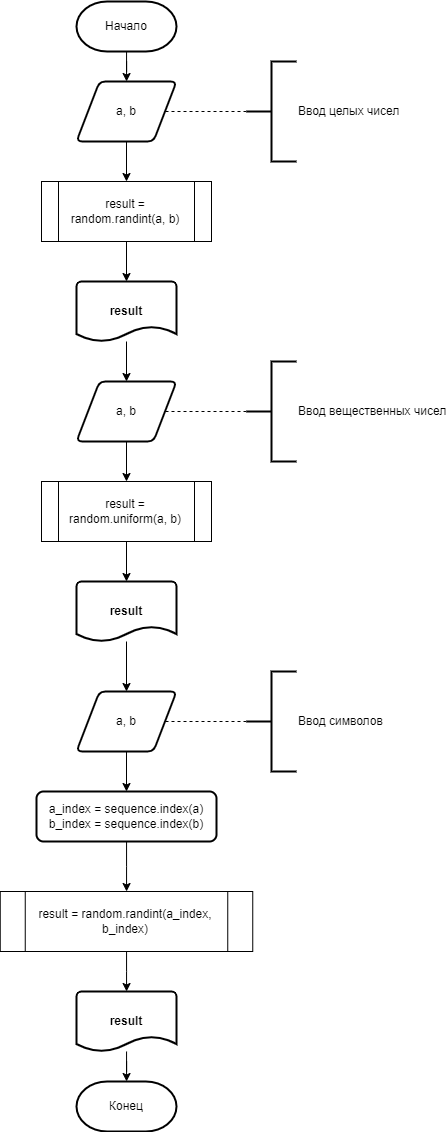

The diagram above was exported from draw.io. Its source (the exported page's mxGraphModel, read from the mxfile embedded in the PNG):
<mxGraphModel dx="1673" dy="896" grid="1" gridSize="10" guides="1" tooltips="1" connect="1" arrows="1" fold="1" page="1" pageScale="1" pageWidth="827" pageHeight="1169" math="0" shadow="0">
  <root>
    <mxCell id="WIyWlLk6GJQsqaUBKTNV-0" />
    <mxCell id="WIyWlLk6GJQsqaUBKTNV-1" parent="WIyWlLk6GJQsqaUBKTNV-0" />
    <mxCell id="NI4-6umjRQ4_UXSDui4r-25" value="" style="edgeStyle=orthogonalEdgeStyle;rounded=0;orthogonalLoop=1;jettySize=auto;html=1;" edge="1" parent="WIyWlLk6GJQsqaUBKTNV-1" source="NI4-6umjRQ4_UXSDui4r-1" target="NI4-6umjRQ4_UXSDui4r-23">
      <mxGeometry relative="1" as="geometry" />
    </mxCell>
    <mxCell id="NI4-6umjRQ4_UXSDui4r-1" value="Начало" style="strokeWidth=2;html=1;shape=mxgraph.flowchart.terminator;whiteSpace=wrap;" vertex="1" parent="WIyWlLk6GJQsqaUBKTNV-1">
      <mxGeometry x="380" y="20" width="100" height="50" as="geometry" />
    </mxCell>
    <mxCell id="NI4-6umjRQ4_UXSDui4r-55" value="" style="edgeStyle=orthogonalEdgeStyle;rounded=0;orthogonalLoop=1;jettySize=auto;html=1;" edge="1" parent="WIyWlLk6GJQsqaUBKTNV-1" source="NI4-6umjRQ4_UXSDui4r-4" target="NI4-6umjRQ4_UXSDui4r-51">
      <mxGeometry relative="1" as="geometry" />
    </mxCell>
    <mxCell id="NI4-6umjRQ4_UXSDui4r-4" value="&lt;div&gt;a_index = sequence.index(a)&lt;/div&gt;&lt;div&gt;b_index = sequence.index(b)&lt;/div&gt;" style="rounded=1;whiteSpace=wrap;html=1;absoluteArcSize=1;arcSize=14;strokeWidth=2;" vertex="1" parent="WIyWlLk6GJQsqaUBKTNV-1">
      <mxGeometry x="340" y="810" width="180" height="50" as="geometry" />
    </mxCell>
    <mxCell id="NI4-6umjRQ4_UXSDui4r-42" value="" style="edgeStyle=orthogonalEdgeStyle;rounded=0;orthogonalLoop=1;jettySize=auto;html=1;" edge="1" parent="WIyWlLk6GJQsqaUBKTNV-1" source="NI4-6umjRQ4_UXSDui4r-6" target="NI4-6umjRQ4_UXSDui4r-39">
      <mxGeometry relative="1" as="geometry" />
    </mxCell>
    <mxCell id="NI4-6umjRQ4_UXSDui4r-6" value="result" style="strokeWidth=2;html=1;shape=mxgraph.flowchart.document2;whiteSpace=wrap;size=0.25;fontStyle=1" vertex="1" parent="WIyWlLk6GJQsqaUBKTNV-1">
      <mxGeometry x="380" y="300" width="100" height="60" as="geometry" />
    </mxCell>
    <mxCell id="NI4-6umjRQ4_UXSDui4r-7" style="edgeStyle=orthogonalEdgeStyle;rounded=0;orthogonalLoop=1;jettySize=auto;html=1;exitX=0.5;exitY=1;exitDx=0;exitDy=0;exitPerimeter=0;" edge="1" parent="WIyWlLk6GJQsqaUBKTNV-1" source="NI4-6umjRQ4_UXSDui4r-1" target="NI4-6umjRQ4_UXSDui4r-1">
      <mxGeometry relative="1" as="geometry" />
    </mxCell>
    <mxCell id="NI4-6umjRQ4_UXSDui4r-8" value="Конец" style="strokeWidth=2;html=1;shape=mxgraph.flowchart.terminator;whiteSpace=wrap;" vertex="1" parent="WIyWlLk6GJQsqaUBKTNV-1">
      <mxGeometry x="380" y="1100" width="100" height="50" as="geometry" />
    </mxCell>
    <mxCell id="NI4-6umjRQ4_UXSDui4r-24" value="" style="edgeStyle=orthogonalEdgeStyle;rounded=0;orthogonalLoop=1;jettySize=auto;html=1;endArrow=none;endFill=0;dashed=1;" edge="1" parent="WIyWlLk6GJQsqaUBKTNV-1" source="NI4-6umjRQ4_UXSDui4r-22" target="NI4-6umjRQ4_UXSDui4r-23">
      <mxGeometry relative="1" as="geometry" />
    </mxCell>
    <mxCell id="NI4-6umjRQ4_UXSDui4r-22" value="Ввод целых чисел" style="strokeWidth=2;html=1;shape=mxgraph.flowchart.annotation_2;align=left;labelPosition=right;pointerEvents=1;" vertex="1" parent="WIyWlLk6GJQsqaUBKTNV-1">
      <mxGeometry x="550" y="80" width="50" height="100" as="geometry" />
    </mxCell>
    <mxCell id="NI4-6umjRQ4_UXSDui4r-31" value="" style="edgeStyle=orthogonalEdgeStyle;rounded=0;orthogonalLoop=1;jettySize=auto;html=1;" edge="1" parent="WIyWlLk6GJQsqaUBKTNV-1" source="NI4-6umjRQ4_UXSDui4r-23" target="NI4-6umjRQ4_UXSDui4r-30">
      <mxGeometry relative="1" as="geometry" />
    </mxCell>
    <mxCell id="NI4-6umjRQ4_UXSDui4r-23" value="a, b" style="shape=parallelogram;html=1;strokeWidth=2;perimeter=parallelogramPerimeter;whiteSpace=wrap;rounded=1;arcSize=12;size=0.23;" vertex="1" parent="WIyWlLk6GJQsqaUBKTNV-1">
      <mxGeometry x="380" y="100" width="100" height="60" as="geometry" />
    </mxCell>
    <mxCell id="NI4-6umjRQ4_UXSDui4r-32" value="" style="edgeStyle=orthogonalEdgeStyle;rounded=0;orthogonalLoop=1;jettySize=auto;html=1;" edge="1" parent="WIyWlLk6GJQsqaUBKTNV-1" source="NI4-6umjRQ4_UXSDui4r-30" target="NI4-6umjRQ4_UXSDui4r-6">
      <mxGeometry relative="1" as="geometry" />
    </mxCell>
    <mxCell id="NI4-6umjRQ4_UXSDui4r-30" value="result = random.randint(a, b)" style="shape=process;whiteSpace=wrap;html=1;backgroundOutline=1;" vertex="1" parent="WIyWlLk6GJQsqaUBKTNV-1">
      <mxGeometry x="345" y="200" width="170" height="60" as="geometry" />
    </mxCell>
    <mxCell id="NI4-6umjRQ4_UXSDui4r-53" value="" style="edgeStyle=orthogonalEdgeStyle;rounded=0;orthogonalLoop=1;jettySize=auto;html=1;" edge="1" parent="WIyWlLk6GJQsqaUBKTNV-1" source="NI4-6umjRQ4_UXSDui4r-34" target="NI4-6umjRQ4_UXSDui4r-49">
      <mxGeometry relative="1" as="geometry" />
    </mxCell>
    <mxCell id="NI4-6umjRQ4_UXSDui4r-34" value="result" style="strokeWidth=2;html=1;shape=mxgraph.flowchart.document2;whiteSpace=wrap;size=0.25;fontStyle=1" vertex="1" parent="WIyWlLk6GJQsqaUBKTNV-1">
      <mxGeometry x="380" y="600" width="100" height="60" as="geometry" />
    </mxCell>
    <mxCell id="NI4-6umjRQ4_UXSDui4r-35" style="edgeStyle=orthogonalEdgeStyle;rounded=0;orthogonalLoop=1;jettySize=auto;html=1;exitX=0.5;exitY=1;exitDx=0;exitDy=0;exitPerimeter=0;" edge="1" parent="WIyWlLk6GJQsqaUBKTNV-1">
      <mxGeometry relative="1" as="geometry">
        <mxPoint x="430" y="390" as="sourcePoint" />
        <mxPoint x="430" y="390" as="targetPoint" />
      </mxGeometry>
    </mxCell>
    <mxCell id="NI4-6umjRQ4_UXSDui4r-36" value="" style="edgeStyle=orthogonalEdgeStyle;rounded=0;orthogonalLoop=1;jettySize=auto;html=1;endArrow=none;endFill=0;dashed=1;" edge="1" parent="WIyWlLk6GJQsqaUBKTNV-1" source="NI4-6umjRQ4_UXSDui4r-37" target="NI4-6umjRQ4_UXSDui4r-39">
      <mxGeometry relative="1" as="geometry" />
    </mxCell>
    <mxCell id="NI4-6umjRQ4_UXSDui4r-37" value="Ввод вещественных чисел" style="strokeWidth=2;html=1;shape=mxgraph.flowchart.annotation_2;align=left;labelPosition=right;pointerEvents=1;" vertex="1" parent="WIyWlLk6GJQsqaUBKTNV-1">
      <mxGeometry x="550" y="380" width="50" height="100" as="geometry" />
    </mxCell>
    <mxCell id="NI4-6umjRQ4_UXSDui4r-38" value="" style="edgeStyle=orthogonalEdgeStyle;rounded=0;orthogonalLoop=1;jettySize=auto;html=1;" edge="1" parent="WIyWlLk6GJQsqaUBKTNV-1" source="NI4-6umjRQ4_UXSDui4r-39" target="NI4-6umjRQ4_UXSDui4r-41">
      <mxGeometry relative="1" as="geometry" />
    </mxCell>
    <mxCell id="NI4-6umjRQ4_UXSDui4r-39" value="a, b" style="shape=parallelogram;html=1;strokeWidth=2;perimeter=parallelogramPerimeter;whiteSpace=wrap;rounded=1;arcSize=12;size=0.23;" vertex="1" parent="WIyWlLk6GJQsqaUBKTNV-1">
      <mxGeometry x="380" y="400" width="100" height="60" as="geometry" />
    </mxCell>
    <mxCell id="NI4-6umjRQ4_UXSDui4r-40" value="" style="edgeStyle=orthogonalEdgeStyle;rounded=0;orthogonalLoop=1;jettySize=auto;html=1;" edge="1" parent="WIyWlLk6GJQsqaUBKTNV-1" source="NI4-6umjRQ4_UXSDui4r-41" target="NI4-6umjRQ4_UXSDui4r-34">
      <mxGeometry relative="1" as="geometry" />
    </mxCell>
    <mxCell id="NI4-6umjRQ4_UXSDui4r-41" value="result = random.uniform(a, b)" style="shape=process;whiteSpace=wrap;html=1;backgroundOutline=1;" vertex="1" parent="WIyWlLk6GJQsqaUBKTNV-1">
      <mxGeometry x="345" y="500" width="170" height="60" as="geometry" />
    </mxCell>
    <mxCell id="NI4-6umjRQ4_UXSDui4r-56" value="" style="edgeStyle=orthogonalEdgeStyle;rounded=0;orthogonalLoop=1;jettySize=auto;html=1;" edge="1" parent="WIyWlLk6GJQsqaUBKTNV-1" source="NI4-6umjRQ4_UXSDui4r-44" target="NI4-6umjRQ4_UXSDui4r-8">
      <mxGeometry relative="1" as="geometry" />
    </mxCell>
    <mxCell id="NI4-6umjRQ4_UXSDui4r-44" value="result" style="strokeWidth=2;html=1;shape=mxgraph.flowchart.document2;whiteSpace=wrap;size=0.25;fontStyle=1" vertex="1" parent="WIyWlLk6GJQsqaUBKTNV-1">
      <mxGeometry x="380" y="1010" width="100" height="60" as="geometry" />
    </mxCell>
    <mxCell id="NI4-6umjRQ4_UXSDui4r-45" style="edgeStyle=orthogonalEdgeStyle;rounded=0;orthogonalLoop=1;jettySize=auto;html=1;exitX=0.5;exitY=1;exitDx=0;exitDy=0;exitPerimeter=0;" edge="1" parent="WIyWlLk6GJQsqaUBKTNV-1">
      <mxGeometry relative="1" as="geometry">
        <mxPoint x="430" y="710.0000000000001" as="sourcePoint" />
        <mxPoint x="430" y="710.0000000000001" as="targetPoint" />
      </mxGeometry>
    </mxCell>
    <mxCell id="NI4-6umjRQ4_UXSDui4r-46" value="" style="edgeStyle=orthogonalEdgeStyle;rounded=0;orthogonalLoop=1;jettySize=auto;html=1;endArrow=none;endFill=0;dashed=1;" edge="1" parent="WIyWlLk6GJQsqaUBKTNV-1" source="NI4-6umjRQ4_UXSDui4r-47" target="NI4-6umjRQ4_UXSDui4r-49">
      <mxGeometry relative="1" as="geometry" />
    </mxCell>
    <mxCell id="NI4-6umjRQ4_UXSDui4r-47" value="Ввод символов" style="strokeWidth=2;html=1;shape=mxgraph.flowchart.annotation_2;align=left;labelPosition=right;pointerEvents=1;" vertex="1" parent="WIyWlLk6GJQsqaUBKTNV-1">
      <mxGeometry x="550" y="690" width="50" height="100" as="geometry" />
    </mxCell>
    <mxCell id="NI4-6umjRQ4_UXSDui4r-54" value="" style="edgeStyle=orthogonalEdgeStyle;rounded=0;orthogonalLoop=1;jettySize=auto;html=1;" edge="1" parent="WIyWlLk6GJQsqaUBKTNV-1" source="NI4-6umjRQ4_UXSDui4r-49" target="NI4-6umjRQ4_UXSDui4r-4">
      <mxGeometry relative="1" as="geometry" />
    </mxCell>
    <mxCell id="NI4-6umjRQ4_UXSDui4r-49" value="a, b" style="shape=parallelogram;html=1;strokeWidth=2;perimeter=parallelogramPerimeter;whiteSpace=wrap;rounded=1;arcSize=12;size=0.23;" vertex="1" parent="WIyWlLk6GJQsqaUBKTNV-1">
      <mxGeometry x="380" y="710" width="100" height="60" as="geometry" />
    </mxCell>
    <mxCell id="NI4-6umjRQ4_UXSDui4r-50" value="" style="edgeStyle=orthogonalEdgeStyle;rounded=0;orthogonalLoop=1;jettySize=auto;html=1;" edge="1" parent="WIyWlLk6GJQsqaUBKTNV-1" source="NI4-6umjRQ4_UXSDui4r-51" target="NI4-6umjRQ4_UXSDui4r-44">
      <mxGeometry relative="1" as="geometry" />
    </mxCell>
    <mxCell id="NI4-6umjRQ4_UXSDui4r-51" value="result = random.randint(a_index, b_index)" style="shape=process;whiteSpace=wrap;html=1;backgroundOutline=1;" vertex="1" parent="WIyWlLk6GJQsqaUBKTNV-1">
      <mxGeometry x="303.75" y="910" width="252.5" height="60" as="geometry" />
    </mxCell>
  </root>
</mxGraphModel>